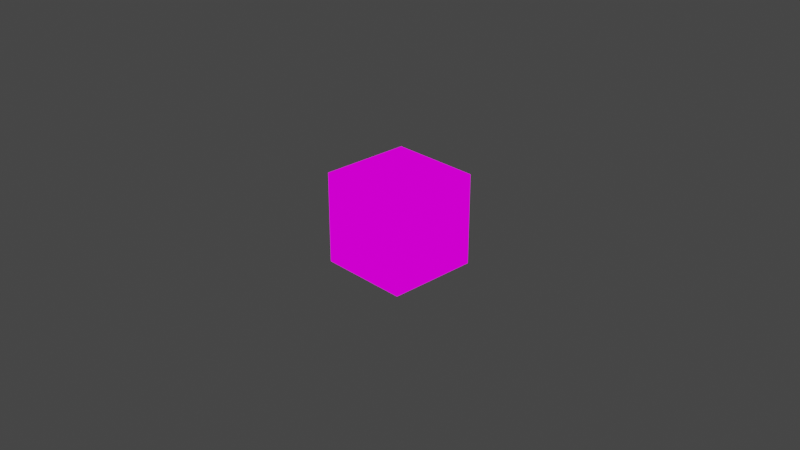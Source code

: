 # Source: crate.blend  (saved by Blender 2.93.21; exported with 4.5.12 LTS)
import bpy
from mathutils import Matrix  # noqa: F401  (used for matrix-valued properties, if any)

bpy.ops.wm.read_factory_settings(use_empty=True)
scene = bpy.context.scene
scene.name = 'Scene'

# ---- collections
col_collection = bpy.data.collections.new('Collection'); scene.collection.children.link(col_collection)

# ---- images (referenced by path relative to the original .blend; pixels are not part of the script)
import os
ASSET_DIR = os.environ.get("B2B_ASSET_DIR", "")  # directory of the original .blend (textures are referenced by path, not embedded)
HERE = os.path.dirname(os.path.abspath(__file__))  # packed textures are extracted next to this script under _unpacked/

def load_image(name, relpath, width, height, colorspace="sRGB"):
    """Load a texture the original file referenced (path relative to the .blend, or extracted next to this script)."""
    p = next((c for c in (os.path.join(HERE, relpath), os.path.join(ASSET_DIR, relpath)) if relpath and os.path.exists(c)), "")
    if p:
        img = bpy.data.images.load(p, check_existing=True)
        img.name = name
    else:  # same state as the original file: an image datablock whose file is absent (Cycles renders it pink)
        img = bpy.data.images.new(name, width, height)
        img.source = "FILE"
        img.filepath = "//" + (relpath or name)
    img.colorspace_settings.name = colorspace
    return img
img_level_map_png = load_image('level_map.png', 'level_map.png', 1024, 1024, 'sRGB')

# ---- materials (node trees are filled in below, after node groups)
mat_level_map = bpy.data.materials.new('level_map')
mat_level_map.alpha_threshold = 0.0
mat_level_map.use_transparent_shadow = False
mat_level_map.line_color = (0.0, 0.0, 0.0, 1.0)

# ---- material node trees
mat_level_map.use_nodes = True; mat_level_map.node_tree.nodes.clear()
_N = mat_level_map.node_tree.nodes; _L = mat_level_map.node_tree.links
n0 = _N.new('ShaderNodeOutputMaterial'); n0.name = 'Material Output'; n0.location = (400, 0)
n1 = _N.new('ShaderNodeLightPath'); n1.name = 'Light Path'; n1.location = (0, 250)
n2 = _N.new('ShaderNodeBsdfTransparent'); n2.name = 'Transparent BSDF'; n2.location = (-200, -100)
n3 = _N.new('ShaderNodeEmission'); n3.name = 'Emission'; n3.location = (-200, -200)
n4 = _N.new('ShaderNodeMixShader'); n4.name = 'Mix Shader'; n4.location = (200, 0)
n5 = _N.new('ShaderNodeMixShader'); n5.name = 'Mix Shader.001'; n5.location = (0, -100)
n6 = _N.new('ShaderNodeTexImage'); n6.name = 'Image Texture'; n6.location = (-500, 100)
n6.image = img_level_map_png
n6.interpolation = 'Closest'
_L.new(n6.outputs[0], n3.inputs[0])
_L.new(n6.outputs[1], n5.inputs[0])
_L.new(n2.outputs[0], n5.inputs[1])
_L.new(n2.outputs[0], n4.inputs[1])
_L.new(n3.outputs[0], n5.inputs[2])
_L.new(n5.outputs[0], n4.inputs[2])
_L.new(n1.outputs[0], n4.inputs[0])
_L.new(n4.outputs[0], n0.inputs[0])
n0.is_active_output = True

# ---- world
world_world = bpy.data.worlds.new('World'); scene.world = world_world
world_world.use_nodes = True; world_world.node_tree.nodes.clear()
_N = world_world.node_tree.nodes; _L = world_world.node_tree.links
n0 = _N.new('ShaderNodeOutputWorld'); n0.name = 'World Output'; n0.location = (300, 300)
n1 = _N.new('ShaderNodeBackground'); n1.name = 'Background'; n1.location = (10, 300)
n1.inputs[0].default_value = (0.05088, 0.05088, 0.05088, 1.0)
_L.new(n1.outputs[0], n0.inputs[0])
n0.is_active_output = True
world_world.color = (0.05088, 0.05088, 0.05088)
world_world.use_sun_shadow = False
world_world.sun_shadow_jitter_overblur = 0.0

# ---- cameras
cam_camera = bpy.data.cameras.new('Camera')
cam_camera.clip_end = 100.0
cam_camera.ortho_scale = 7.314

# ---- lights
light_light = bpy.data.lights.new('Light', 'POINT')
light_light.transmission_factor = 0.0
light_light.energy = 1000.0
light_light.shadow_soft_size = 0.1
light_light.shadow_maximum_resolution = 0.006
light_light.use_absolute_resolution = True

# ---- meshes
me_cube = bpy.data.meshes.new('Cube')
me_cube.from_pydata([(-0.5, 0.5, 0.5), (-0.5, 0.5, -0.5), (0.5, 0.5, -0.5), (0.5, 0.5, 0.5), (-0.5, -0.5, 0.5), (0.5, -0.5, 0.5), (0.5, -0.5, -0.5), (-0.5, -0.5, -0.5)], [], [(5, 3, 0, 4), (6, 2, 3, 5), (7, 1, 2, 6), (2, 1, 0, 3), (1, 7, 4, 0), (7, 6, 5, 4)])
_uv = me_cube.uv_layers.new(name='UVMap')
_uv.uv.foreach_set('vector', [0.1876, 0.9376, 0.2499, 0.9376, 0.2499, 0.9999, 0.1876, 0.9999, 0.2501, 0.8751, 0.3124, 0.8751, 0.3124, 0.9374, 0.2501, 0.9374, 0.1876, 0.9376, 0.2499, 0.9376, 0.2499, 0.9999, 0.1876, 0.9999, 0.1876, 0.8751, 0.2499, 0.8751, 0.2499, 0.9374, 0.1876, 0.9374, 0.2501, 0.8751, 0.3124, 0.8751, 0.3124, 0.9374, 0.2501, 0.9374, 0.1876, 0.8751, 0.2499, 0.8751, 0.2499, 0.9374, 0.1876, 0.9374])
me_cube.materials.append(mat_level_map)
me_cube.use_remesh_preserve_volume = False
me_cube.use_remesh_preserve_attributes = False
me_cube.use_mirror_vertex_groups = False
me_cube.update()

# ---- objects
ob_cube = bpy.data.objects.new('Cube', me_cube)
ob_light = bpy.data.objects.new('Light', light_light)
ob_camera = bpy.data.objects.new('Camera', cam_camera)

# ---- transforms, parenting, visibility, modifiers, constraints
ob_cube.location = (0.0, 0.0, 0.0)
ob_cube.lock_rotations_4d = False
ob_cube.empty_display_type = 'ARROWS'
ob_cube.lineart.crease_threshold = 0.0
ob_light.location = (4.076, 1.005, 5.904)
ob_light.rotation_euler = (0.6503, 0.05522, 1.866)
ob_light.lock_rotations_4d = False
ob_light.empty_display_type = 'ARROWS'
ob_light.color = (0.0, 0.0, 0.0, 0.0)
ob_light.lineart.crease_threshold = 0.0
ob_camera.location = (7.359, -6.926, 4.958)
ob_camera.rotation_euler = (1.109, 0.0, 0.8149)
ob_camera.lock_rotations_4d = False
ob_camera.empty_display_type = 'ARROWS'
ob_camera.color = (0.0, 0.0, 0.0, 0.0)
ob_camera.display_type = 'WIRE'
ob_camera.lineart.crease_threshold = 0.0

# ---- collection membership
col_collection.objects.link(ob_cube)
col_collection.objects.link(ob_light)
col_collection.objects.link(ob_camera)

# ---- scene / render settings (as saved in the file)
scene.camera = ob_camera
scene.frame_start = 1; scene.frame_end = 250; scene.frame_set(1)
scene.render.engine = 'BLENDER_EEVEE_NEXT'
scene.cycles.use_denoising = False
scene.cycles.samples = 128
scene.cycles.sampling_pattern = 'TABULATED_SOBOL'
scene.cycles.use_adaptive_sampling = False
scene.cycles.use_light_tree = False
scene.view_settings.view_transform = 'Filmic'
bpy.context.view_layer.update()

